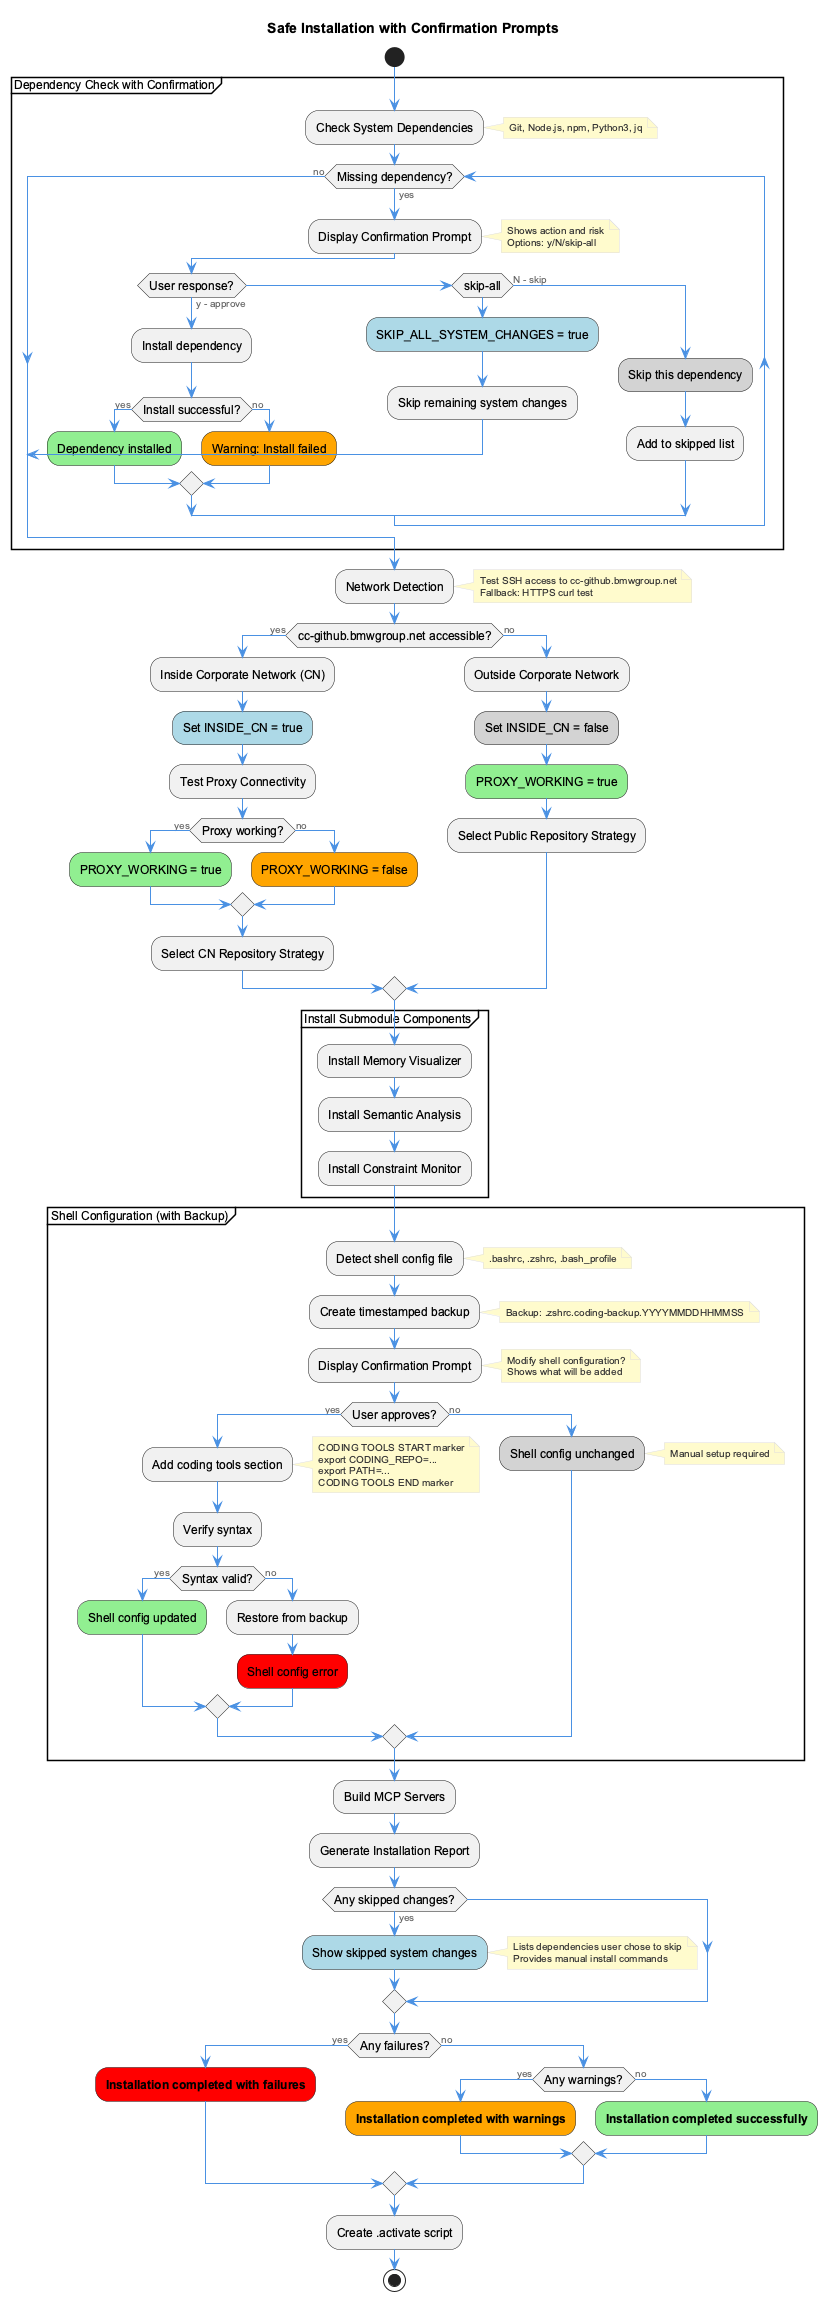

The diagram above was rendered by PlantUML. Its source (embedded in the PNG):
@startuml installation-flow
!include _standard-style.puml

title Safe Installation with Confirmation Prompts

start

partition "Dependency Check with Confirmation" {
  :Check System Dependencies;
  note right: Git, Node.js, npm, Python3, jq

  while (Missing dependency?) is (yes)
    :Display Confirmation Prompt;
    note right
      Shows action and risk
      Options: y/N/skip-all
    end note

    if (User response?) then (y - approve)
      :Install dependency;
      if (Install successful?) then (yes)
        #lightgreen:Dependency installed;
      else (no)
        #orange:Warning: Install failed;
      endif
    elseif (skip-all) then
      #lightblue:SKIP_ALL_SYSTEM_CHANGES = true;
      :Skip remaining system changes;
      break
    else (N - skip)
      #lightgray:Skip this dependency;
      :Add to skipped list;
    endif
  endwhile (no)
}

:Network Detection;
note right
  Test SSH access to cc-github.bmwgroup.net
  Fallback: HTTPS curl test
end note

if (cc-github.bmwgroup.net accessible?) then (yes)
  :Inside Corporate Network (CN);
  #lightblue:Set INSIDE_CN = true;

  :Test Proxy Connectivity;

  if (Proxy working?) then (yes)
    #lightgreen:PROXY_WORKING = true;
  else (no)
    #orange:PROXY_WORKING = false;
  endif

  :Select CN Repository Strategy;

else (no)
  :Outside Corporate Network;
  #lightgray:Set INSIDE_CN = false;
  #lightgreen:PROXY_WORKING = true;

  :Select Public Repository Strategy;
endif

partition "Install Submodule Components" {
  :Install Memory Visualizer;
  :Install Semantic Analysis;
  :Install Constraint Monitor;
}

partition "Shell Configuration (with Backup)" {
  :Detect shell config file;
  note right: .bashrc, .zshrc, .bash_profile

  :Create timestamped backup;
  note right
    Backup: .zshrc.coding-backup.YYYYMMDDHHMMSS
  end note

  :Display Confirmation Prompt;
  note right
    Modify shell configuration?
    Shows what will be added
  end note

  if (User approves?) then (yes)
    :Add coding tools section;
    note right
      CODING TOOLS START marker
      export CODING_REPO=...
      export PATH=...
      CODING TOOLS END marker
    end note

    :Verify syntax;
    if (Syntax valid?) then (yes)
      #lightgreen:Shell config updated;
    else (no)
      :Restore from backup;
      #red:Shell config error;
    endif
  else (no)
    #lightgray:Shell config unchanged;
    note right: Manual setup required
  endif
}

:Build MCP Servers;

:Generate Installation Report;

if (Any skipped changes?) then (yes)
  #lightblue:Show skipped system changes;
  note right
    Lists dependencies user chose to skip
    Provides manual install commands
  end note
endif

if (Any failures?) then (yes)
  #red:**Installation completed with failures**;
else (no)
  if (Any warnings?) then (yes)
    #orange:**Installation completed with warnings**;
  else (no)
    #lightgreen:**Installation completed successfully**;
  endif
endif

:Create .activate script;

stop

@enduml